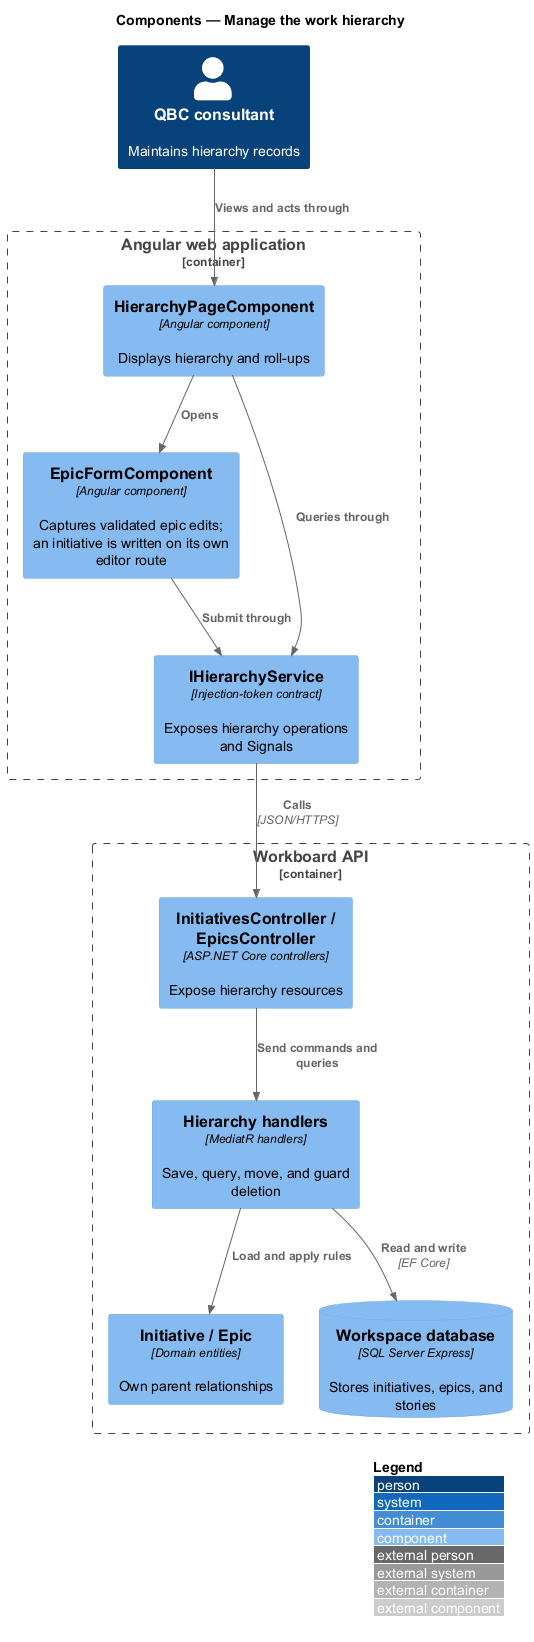

The diagram above was rendered by PlantUML. Its source (embedded in the PNG):
@startuml
!include <C4/C4_Component>
LAYOUT_WITH_LEGEND()
title Components — Manage the work hierarchy

Person(consultant, "QBC consultant", "Maintains hierarchy records")
Container_Boundary(spa, "Angular web application") {
  Component(page, "HierarchyPageComponent", "Angular component", "Displays hierarchy and roll-ups")
  Component(forms, "EpicFormComponent", "Angular component", "Captures validated epic edits; an initiative is written on its own editor route")
  Component(service, "IHierarchyService", "Injection-token contract", "Exposes hierarchy operations and Signals")
}
Container_Boundary(api, "Workboard API") {
  Component(controllers, "InitiativesController / EpicsController", "ASP.NET Core controllers", "Expose hierarchy resources")
  Component(handlers, "Hierarchy handlers", "MediatR handlers", "Save, query, move, and guard deletion")
  Component(domain, "Initiative / Epic", "Domain entities", "Own parent relationships")
  ComponentDb(db, "Workspace database", "SQL Server Express", "Stores initiatives, epics, and stories")
}

Rel(consultant, page, "Views and acts through")
Rel(page, forms, "Opens")
Rel(page, service, "Queries through")
Rel(forms, service, "Submit through")
Rel(service, controllers, "Calls", "JSON/HTTPS")
Rel(controllers, handlers, "Send commands and queries")
Rel(handlers, domain, "Load and apply rules")
Rel(handlers, db, "Read and write", "EF Core")
@enduml